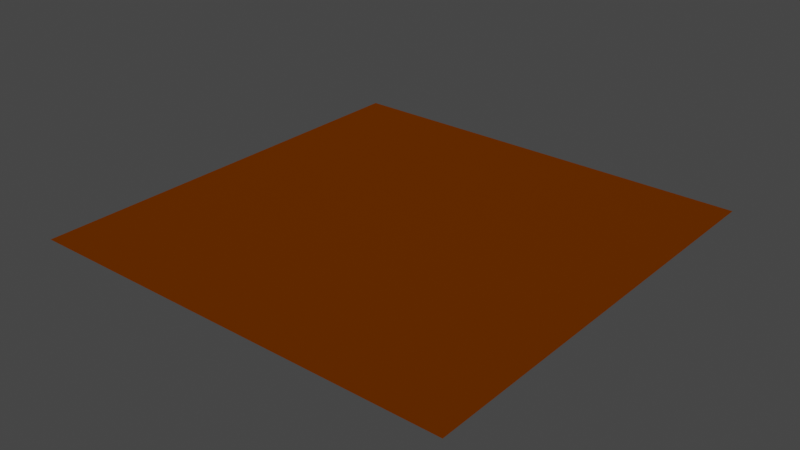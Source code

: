 # Source: plowed-light.blend  (saved by Blender 2.81.16; exported with 4.5.12 LTS)
import bpy
from mathutils import Matrix  # noqa: F401  (used for matrix-valued properties, if any)

bpy.ops.wm.read_factory_settings(use_empty=True)
scene = bpy.context.scene
scene.name = 'Scene'

# ---- collections
col_collection = bpy.data.collections.new('Collection'); scene.collection.children.link(col_collection)

# ---- materials (node trees are filled in below, after node groups)
mat_material = bpy.data.materials.new('Material')
mat_material.alpha_threshold = 0.0
mat_material.use_transparent_shadow = False
mat_material.line_color = (0.0, 0.0, 0.0, 1.0)

# ---- material node trees
mat_material.use_nodes = True; mat_material.node_tree.nodes.clear()
_N = mat_material.node_tree.nodes; _L = mat_material.node_tree.links
n0 = _N.new('ShaderNodeOutputMaterial'); n0.name = 'Material Output'; n0.location = (300, 300)
n1 = _N.new('ShaderNodeBsdfDiffuse'); n1.name = 'Diffuse BSDF'; n1.location = (10, 300)
n1.inputs[0].default_value = (0.1149, 0.02409, 0.0, 1.0)
n1.inputs[1].default_value = 0.4
_L.new(n1.outputs[0], n0.inputs[0])
n0.is_active_output = True

# ---- world
world_world = bpy.data.worlds.new('World'); scene.world = world_world
world_world.use_nodes = True; world_world.node_tree.nodes.clear()
_N = world_world.node_tree.nodes; _L = world_world.node_tree.links
n0 = _N.new('ShaderNodeOutputWorld'); n0.name = 'World Output'; n0.location = (300, 300)
n1 = _N.new('ShaderNodeBackground'); n1.name = 'Background'; n1.location = (10, 300)
n1.inputs[0].default_value = (0.05088, 0.05088, 0.05088, 1.0)
_L.new(n1.outputs[0], n0.inputs[0])
n0.is_active_output = True
world_world.color = (0.05088, 0.05088, 0.05088)
world_world.use_sun_shadow = False
world_world.sun_shadow_jitter_overblur = 0.0

# ---- meshes
me_plane = bpy.data.meshes.new('Plane')
me_plane.from_pydata([(-1.0, -1.0, 0.0), (1.0, -1.0, 0.0), (-1.0, 1.0, 0.0), (1.0, 1.0, 0.0)], [], [(0, 1, 3, 2)])
_uv = me_plane.uv_layers.new(name='UVMap')
_uv.uv.foreach_set('vector', [0.0, 0.0, 1.0, 0.0, 1.0, 1.0, 0.0, 1.0])
me_plane.materials.append(mat_material)
me_plane.use_remesh_fix_poles = True
me_plane.use_remesh_preserve_attributes = False
me_plane.use_mirror_vertex_groups = False
me_plane.update()

# ---- objects
ob_plowed_light = bpy.data.objects.new('plowed-light', me_plane)

# ---- transforms, parenting, visibility, modifiers, constraints
ob_plowed_light.location = (0.0, 0.0, 0.0)
ob_plowed_light.scale = (0.5, 0.5, 0.5)
ob_plowed_light.lineart.crease_threshold = 0.0

# ---- collection membership
col_collection.objects.link(ob_plowed_light)

# ---- scene / render settings (as saved in the file)
scene.frame_start = 1; scene.frame_end = 250; scene.frame_set(1)
scene.render.engine = 'BLENDER_EEVEE_NEXT'
scene.cycles.use_denoising = False
scene.cycles.samples = 128
scene.cycles.sampling_pattern = 'TABULATED_SOBOL'
scene.cycles.use_adaptive_sampling = False
scene.cycles.use_light_tree = False
scene.view_settings.view_transform = 'Filmic'
bpy.context.view_layer.update()

# ---- added for rendering (the .blend has no active camera and no usable light): camera, sun
cam_auto = bpy.data.cameras.new('AutoCamera')
cam_auto.lens = 50.0
cam_auto.sensor_width = 36.0
cam_auto.clip_end = 1000.0
ob_auto_camera = bpy.data.objects.new('AutoCamera', cam_auto)
scene.collection.objects.link(ob_auto_camera)
ob_auto_camera.location = (1.30847, -1.57016, 1.04677)
ob_auto_camera.rotation_euler = (1.09748, -7.21219e-08, 0.694738)
scene.camera = ob_auto_camera
light_auto_sun = bpy.data.lights.new('AutoSun', 'SUN')
light_auto_sun.energy = 3.0
light_auto_sun.angle = 0.0523599
ob_auto_sun = bpy.data.objects.new('AutoSun', light_auto_sun)
scene.collection.objects.link(ob_auto_sun)
ob_auto_sun.rotation_euler = (0.872665, 0.174533, 0.523599)
bpy.context.view_layer.update()
